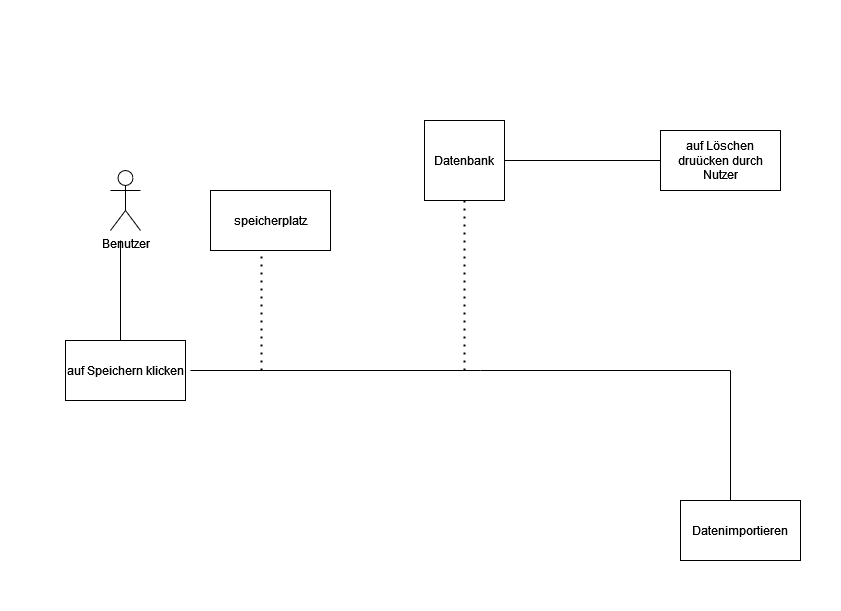

The diagram above was exported from draw.io. Its source (the exported page's mxGraphModel, read from the mxfile embedded in the PNG):
<mxGraphModel dx="2858" dy="1114" grid="1" gridSize="10" guides="1" tooltips="1" connect="1" arrows="1" fold="1" page="1" pageScale="1" pageWidth="827" pageHeight="1169" math="0" shadow="0">
  <root>
    <mxCell id="8dpHex_tIsJbtQOnfls2-0" />
    <mxCell id="8dpHex_tIsJbtQOnfls2-1" parent="8dpHex_tIsJbtQOnfls2-0" />
    <mxCell id="HkapYshmSN432ngohBxy-0" value="" style="rounded=0;whiteSpace=wrap;html=1;strokeColor=none;" vertex="1" parent="8dpHex_tIsJbtQOnfls2-1">
      <mxGeometry x="-50" y="150" width="840" height="610" as="geometry" />
    </mxCell>
    <mxCell id="jw7SpfRKdVMmPNswiUCP-0" value="Benutzer" style="shape=umlActor;verticalLabelPosition=bottom;verticalAlign=top;html=1;outlineConnect=0;" parent="8dpHex_tIsJbtQOnfls2-1" vertex="1">
      <mxGeometry x="60" y="320" width="30" height="60" as="geometry" />
    </mxCell>
    <mxCell id="jw7SpfRKdVMmPNswiUCP-1" value="" style="endArrow=none;html=1;" parent="8dpHex_tIsJbtQOnfls2-1" edge="1">
      <mxGeometry width="50" height="50" relative="1" as="geometry">
        <mxPoint x="70" y="490" as="sourcePoint" />
        <mxPoint x="70" y="390" as="targetPoint" />
        <Array as="points">
          <mxPoint x="70" y="390" />
        </Array>
      </mxGeometry>
    </mxCell>
    <mxCell id="jw7SpfRKdVMmPNswiUCP-2" value="auf Speichern klicken" style="rounded=0;whiteSpace=wrap;html=1;" parent="8dpHex_tIsJbtQOnfls2-1" vertex="1">
      <mxGeometry x="15" y="490" width="120" height="60" as="geometry" />
    </mxCell>
    <mxCell id="jw7SpfRKdVMmPNswiUCP-3" value="" style="endArrow=none;html=1;" parent="8dpHex_tIsJbtQOnfls2-1" edge="1">
      <mxGeometry width="50" height="50" relative="1" as="geometry">
        <mxPoint x="430" y="520" as="sourcePoint" />
        <mxPoint x="140" y="520" as="targetPoint" />
        <Array as="points" />
      </mxGeometry>
    </mxCell>
    <mxCell id="jw7SpfRKdVMmPNswiUCP-4" value="speicherplatz" style="rounded=0;whiteSpace=wrap;html=1;" parent="8dpHex_tIsJbtQOnfls2-1" vertex="1">
      <mxGeometry x="160" y="340" width="120" height="60" as="geometry" />
    </mxCell>
    <mxCell id="jw7SpfRKdVMmPNswiUCP-7" value="" style="endArrow=none;dashed=1;html=1;dashPattern=1 3;strokeWidth=2;" parent="8dpHex_tIsJbtQOnfls2-1" edge="1">
      <mxGeometry width="50" height="50" relative="1" as="geometry">
        <mxPoint x="211" y="520" as="sourcePoint" />
        <mxPoint x="211" y="405" as="targetPoint" />
        <Array as="points">
          <mxPoint x="210" y="520" />
        </Array>
      </mxGeometry>
    </mxCell>
    <mxCell id="jw7SpfRKdVMmPNswiUCP-8" value="Datenbank" style="whiteSpace=wrap;html=1;aspect=fixed;" parent="8dpHex_tIsJbtQOnfls2-1" vertex="1">
      <mxGeometry x="374" y="270" width="80" height="80" as="geometry" />
    </mxCell>
    <mxCell id="jw7SpfRKdVMmPNswiUCP-9" value="" style="endArrow=none;dashed=1;html=1;dashPattern=1 3;strokeWidth=2;entryX=0.5;entryY=1;entryDx=0;entryDy=0;" parent="8dpHex_tIsJbtQOnfls2-1" target="jw7SpfRKdVMmPNswiUCP-8" edge="1">
      <mxGeometry width="50" height="50" relative="1" as="geometry">
        <mxPoint x="414" y="520" as="sourcePoint" />
        <mxPoint x="450" y="610" as="targetPoint" />
      </mxGeometry>
    </mxCell>
    <mxCell id="jw7SpfRKdVMmPNswiUCP-11" value="auf Löschen druücken durch Nutzer" style="rounded=0;whiteSpace=wrap;html=1;" parent="8dpHex_tIsJbtQOnfls2-1" vertex="1">
      <mxGeometry x="610" y="280" width="120" height="60" as="geometry" />
    </mxCell>
    <mxCell id="jw7SpfRKdVMmPNswiUCP-12" value="" style="endArrow=none;html=1;" parent="8dpHex_tIsJbtQOnfls2-1" edge="1">
      <mxGeometry width="50" height="50" relative="1" as="geometry">
        <mxPoint x="430" y="520" as="sourcePoint" />
        <mxPoint x="680" y="520" as="targetPoint" />
      </mxGeometry>
    </mxCell>
    <mxCell id="jw7SpfRKdVMmPNswiUCP-18" value="" style="endArrow=none;html=1;entryX=0;entryY=0.5;entryDx=0;entryDy=0;exitX=1;exitY=0.5;exitDx=0;exitDy=0;" parent="8dpHex_tIsJbtQOnfls2-1" source="jw7SpfRKdVMmPNswiUCP-8" target="jw7SpfRKdVMmPNswiUCP-11" edge="1">
      <mxGeometry width="50" height="50" relative="1" as="geometry">
        <mxPoint x="400" y="350" as="sourcePoint" />
        <mxPoint x="450" y="300" as="targetPoint" />
      </mxGeometry>
    </mxCell>
    <mxCell id="jw7SpfRKdVMmPNswiUCP-22" value="" style="endArrow=none;html=1;" parent="8dpHex_tIsJbtQOnfls2-1" edge="1">
      <mxGeometry width="50" height="50" relative="1" as="geometry">
        <mxPoint x="680" y="650" as="sourcePoint" />
        <mxPoint x="680" y="520" as="targetPoint" />
      </mxGeometry>
    </mxCell>
    <mxCell id="jw7SpfRKdVMmPNswiUCP-23" value="Datenimportieren" style="rounded=0;whiteSpace=wrap;html=1;" parent="8dpHex_tIsJbtQOnfls2-1" vertex="1">
      <mxGeometry x="630" y="650" width="120" height="60" as="geometry" />
    </mxCell>
  </root>
</mxGraphModel>